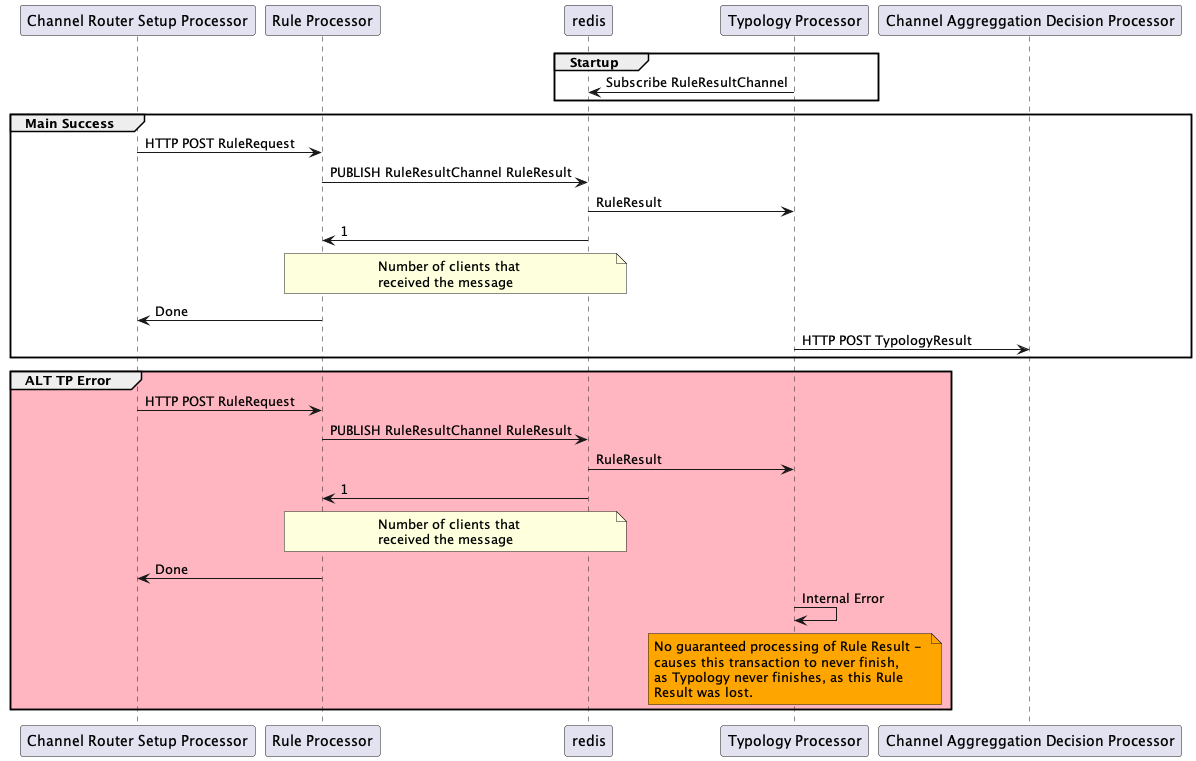

The diagram above was rendered by PlantUML. Its source (embedded in the PNG):
@startuml
participant "Channel Router Setup Processor" as crsp
participant "Rule Processor" as rp
participant "redis" as r
participant "Typology Processor" as t
participant "Channel Aggreggation Decision Processor" as cadp

group Startup
    t -> r: Subscribe RuleResultChannel
end group

group Main Success
    crsp->rp: HTTP POST RuleRequest
    rp->r: PUBLISH RuleResultChannel RuleResult
    r->t: RuleResult
    r->rp: 1
    note over r, rp
    Number of clients that 
    received the message 
    end note
    rp->crsp: Done
    t->cadp: HTTP POST TypologyResult
end group

group #LightPink ALT TP Error
    crsp->rp: HTTP POST RuleRequest
    rp->r: PUBLISH RuleResultChannel RuleResult
    r->t: RuleResult
    r->rp: 1
    note over r, rp
    Number of clients that 
    received the message 
    end note
    rp->crsp: Done
    t->t: Internal Error
    note over t #Orange
    No guaranteed processing of Rule Result - 
    causes this transaction to never finish, 
    as Typology never finishes, as this Rule 
    Result was lost.
    end note 
end group
@enduml